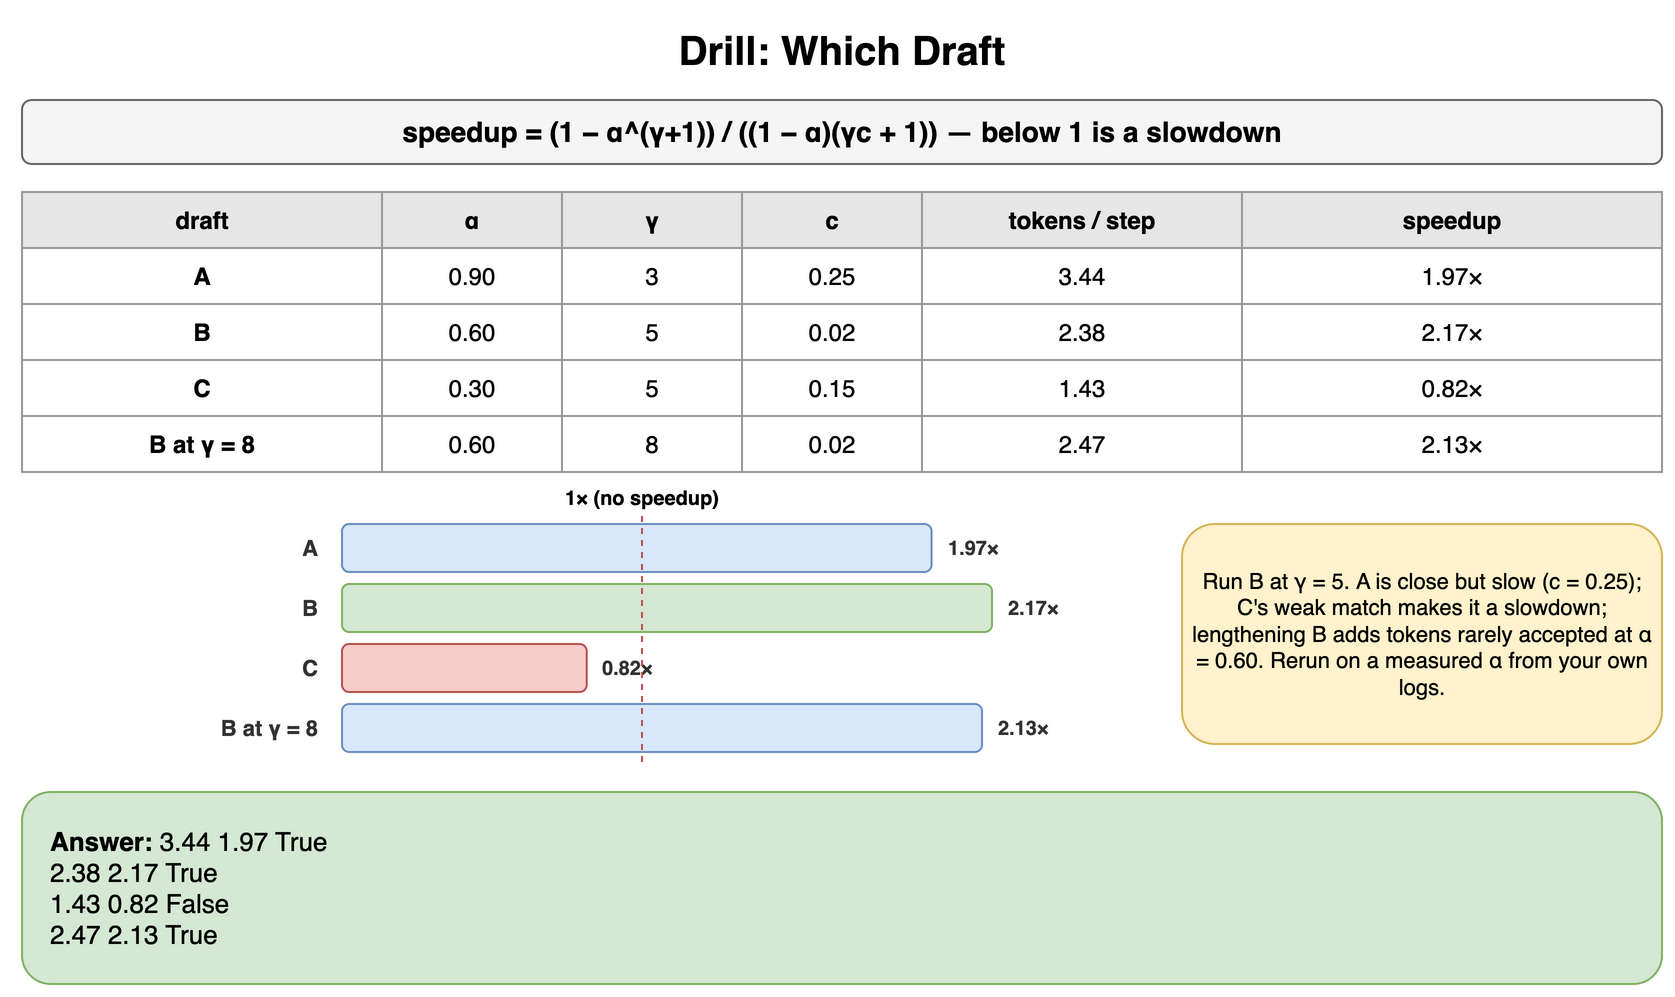

The diagram above was exported from draw.io. Its source (the exported page's mxGraphModel, read from the mxfile embedded in the PNG):
<mxGraphModel dx="900" dy="508" grid="1" gridSize="10" guides="1" tooltips="1" connect="1" arrows="1" fold="1" page="1" pageScale="1" pageWidth="900" pageHeight="508" math="0" shadow="0">
  <root>
    <mxCell id="0" />
    <mxCell id="1" parent="0" />
    <mxCell id="e1" value="Drill: Which Draft" style="text;html=1;align=center;verticalAlign=middle;whiteSpace=wrap;fontSize=20;fontStyle=1;" vertex="1" parent="1">
      <mxGeometry x="40" y="10" width="820" height="30" as="geometry" />
    </mxCell>
    <mxCell id="e2" value="speedup = (1 − α^(γ+1)) / ((1 − α)(γc + 1)) — below 1 is a slowdown" style="rounded=1;whiteSpace=wrap;html=1;fillColor=#f5f5f5;strokeColor=#666666;fontStyle=1;fontSize=14;" vertex="1" parent="1">
      <mxGeometry x="40" y="50" width="820" height="32" as="geometry" />
    </mxCell>
    <mxCell id="e3" value="draft" style="whiteSpace=wrap;html=1;fillColor=#e6e6e6;strokeColor=#999999;fontStyle=1;fontSize=12;" vertex="1" parent="1">
      <mxGeometry x="40" y="96" width="180" height="28" as="geometry" />
    </mxCell>
    <mxCell id="e4" value="α" style="whiteSpace=wrap;html=1;fillColor=#e6e6e6;strokeColor=#999999;fontStyle=1;fontSize=12;" vertex="1" parent="1">
      <mxGeometry x="220" y="96" width="90" height="28" as="geometry" />
    </mxCell>
    <mxCell id="e5" value="γ" style="whiteSpace=wrap;html=1;fillColor=#e6e6e6;strokeColor=#999999;fontStyle=1;fontSize=12;" vertex="1" parent="1">
      <mxGeometry x="310" y="96" width="90" height="28" as="geometry" />
    </mxCell>
    <mxCell id="e6" value="c" style="whiteSpace=wrap;html=1;fillColor=#e6e6e6;strokeColor=#999999;fontStyle=1;fontSize=12;" vertex="1" parent="1">
      <mxGeometry x="400" y="96" width="90" height="28" as="geometry" />
    </mxCell>
    <mxCell id="e7" value="tokens / step" style="whiteSpace=wrap;html=1;fillColor=#e6e6e6;strokeColor=#999999;fontStyle=1;fontSize=12;" vertex="1" parent="1">
      <mxGeometry x="490" y="96" width="160" height="28" as="geometry" />
    </mxCell>
    <mxCell id="e8" value="speedup" style="whiteSpace=wrap;html=1;fillColor=#e6e6e6;strokeColor=#999999;fontStyle=1;fontSize=12;" vertex="1" parent="1">
      <mxGeometry x="650" y="96" width="210" height="28" as="geometry" />
    </mxCell>
    <mxCell id="e9" value="A" style="whiteSpace=wrap;html=1;strokeColor=#999999;fontSize=12;fillColor=#ffffff;fontStyle=1;" vertex="1" parent="1">
      <mxGeometry x="40" y="124" width="180" height="28" as="geometry" />
    </mxCell>
    <mxCell id="e10" value="0.90" style="whiteSpace=wrap;html=1;strokeColor=#999999;fontSize=12;fillColor=#ffffff;" vertex="1" parent="1">
      <mxGeometry x="220" y="124" width="90" height="28" as="geometry" />
    </mxCell>
    <mxCell id="e11" value="3" style="whiteSpace=wrap;html=1;strokeColor=#999999;fontSize=12;fillColor=#ffffff;" vertex="1" parent="1">
      <mxGeometry x="310" y="124" width="90" height="28" as="geometry" />
    </mxCell>
    <mxCell id="e12" value="0.25" style="whiteSpace=wrap;html=1;strokeColor=#999999;fontSize=12;fillColor=#ffffff;" vertex="1" parent="1">
      <mxGeometry x="400" y="124" width="90" height="28" as="geometry" />
    </mxCell>
    <mxCell id="e13" value="3.44" style="whiteSpace=wrap;html=1;strokeColor=#999999;fontSize=12;fillColor=#ffffff;" vertex="1" parent="1">
      <mxGeometry x="490" y="124" width="160" height="28" as="geometry" />
    </mxCell>
    <mxCell id="e14" value="1.97×" style="whiteSpace=wrap;html=1;strokeColor=#999999;fontSize=12;fillColor=#ffffff;" vertex="1" parent="1">
      <mxGeometry x="650" y="124" width="210" height="28" as="geometry" />
    </mxCell>
    <mxCell id="e15" value="B" style="whiteSpace=wrap;html=1;strokeColor=#999999;fontSize=12;fillColor=#ffffff;fontStyle=1;" vertex="1" parent="1">
      <mxGeometry x="40" y="152" width="180" height="28" as="geometry" />
    </mxCell>
    <mxCell id="e16" value="0.60" style="whiteSpace=wrap;html=1;strokeColor=#999999;fontSize=12;fillColor=#ffffff;" vertex="1" parent="1">
      <mxGeometry x="220" y="152" width="90" height="28" as="geometry" />
    </mxCell>
    <mxCell id="e17" value="5" style="whiteSpace=wrap;html=1;strokeColor=#999999;fontSize=12;fillColor=#ffffff;" vertex="1" parent="1">
      <mxGeometry x="310" y="152" width="90" height="28" as="geometry" />
    </mxCell>
    <mxCell id="e18" value="0.02" style="whiteSpace=wrap;html=1;strokeColor=#999999;fontSize=12;fillColor=#ffffff;" vertex="1" parent="1">
      <mxGeometry x="400" y="152" width="90" height="28" as="geometry" />
    </mxCell>
    <mxCell id="e19" value="2.38" style="whiteSpace=wrap;html=1;strokeColor=#999999;fontSize=12;fillColor=#ffffff;" vertex="1" parent="1">
      <mxGeometry x="490" y="152" width="160" height="28" as="geometry" />
    </mxCell>
    <mxCell id="e20" value="2.17×" style="whiteSpace=wrap;html=1;strokeColor=#999999;fontSize=12;fillColor=#ffffff;" vertex="1" parent="1">
      <mxGeometry x="650" y="152" width="210" height="28" as="geometry" />
    </mxCell>
    <mxCell id="e21" value="C" style="whiteSpace=wrap;html=1;strokeColor=#999999;fontSize=12;fillColor=#ffffff;fontStyle=1;" vertex="1" parent="1">
      <mxGeometry x="40" y="180" width="180" height="28" as="geometry" />
    </mxCell>
    <mxCell id="e22" value="0.30" style="whiteSpace=wrap;html=1;strokeColor=#999999;fontSize=12;fillColor=#ffffff;" vertex="1" parent="1">
      <mxGeometry x="220" y="180" width="90" height="28" as="geometry" />
    </mxCell>
    <mxCell id="e23" value="5" style="whiteSpace=wrap;html=1;strokeColor=#999999;fontSize=12;fillColor=#ffffff;" vertex="1" parent="1">
      <mxGeometry x="310" y="180" width="90" height="28" as="geometry" />
    </mxCell>
    <mxCell id="e24" value="0.15" style="whiteSpace=wrap;html=1;strokeColor=#999999;fontSize=12;fillColor=#ffffff;" vertex="1" parent="1">
      <mxGeometry x="400" y="180" width="90" height="28" as="geometry" />
    </mxCell>
    <mxCell id="e25" value="1.43" style="whiteSpace=wrap;html=1;strokeColor=#999999;fontSize=12;fillColor=#ffffff;" vertex="1" parent="1">
      <mxGeometry x="490" y="180" width="160" height="28" as="geometry" />
    </mxCell>
    <mxCell id="e26" value="0.82×" style="whiteSpace=wrap;html=1;strokeColor=#999999;fontSize=12;fillColor=#ffffff;" vertex="1" parent="1">
      <mxGeometry x="650" y="180" width="210" height="28" as="geometry" />
    </mxCell>
    <mxCell id="e27" value="B at γ = 8" style="whiteSpace=wrap;html=1;strokeColor=#999999;fontSize=12;fillColor=#ffffff;fontStyle=1;" vertex="1" parent="1">
      <mxGeometry x="40" y="208" width="180" height="28" as="geometry" />
    </mxCell>
    <mxCell id="e28" value="0.60" style="whiteSpace=wrap;html=1;strokeColor=#999999;fontSize=12;fillColor=#ffffff;" vertex="1" parent="1">
      <mxGeometry x="220" y="208" width="90" height="28" as="geometry" />
    </mxCell>
    <mxCell id="e29" value="8" style="whiteSpace=wrap;html=1;strokeColor=#999999;fontSize=12;fillColor=#ffffff;" vertex="1" parent="1">
      <mxGeometry x="310" y="208" width="90" height="28" as="geometry" />
    </mxCell>
    <mxCell id="e30" value="0.02" style="whiteSpace=wrap;html=1;strokeColor=#999999;fontSize=12;fillColor=#ffffff;" vertex="1" parent="1">
      <mxGeometry x="400" y="208" width="90" height="28" as="geometry" />
    </mxCell>
    <mxCell id="e31" value="2.47" style="whiteSpace=wrap;html=1;strokeColor=#999999;fontSize=12;fillColor=#ffffff;" vertex="1" parent="1">
      <mxGeometry x="490" y="208" width="160" height="28" as="geometry" />
    </mxCell>
    <mxCell id="e32" value="2.13×" style="whiteSpace=wrap;html=1;strokeColor=#999999;fontSize=12;fillColor=#ffffff;" vertex="1" parent="1">
      <mxGeometry x="650" y="208" width="210" height="28" as="geometry" />
    </mxCell>
    <mxCell id="e33" value="A" style="text;html=1;whiteSpace=wrap;fontSize=11;align=right;verticalAlign=middle;fontSize=11;fontColor=#333333;fontStyle=1;" vertex="1" parent="1">
      <mxGeometry x="40" y="262" width="150" height="24" as="geometry" />
    </mxCell>
    <mxCell id="e34" value="" style="rounded=1;whiteSpace=wrap;html=1;fillColor=#dae8fc;strokeColor=#6c8ebf;fontSize=12;align=center;fontStyle=1;" vertex="1" parent="1">
      <mxGeometry x="200" y="262" width="294.7714285714286" height="24" as="geometry" />
    </mxCell>
    <mxCell id="e35" value="1.97×" style="text;html=1;whiteSpace=wrap;fontSize=11;align=left;verticalAlign=middle;fontSize=10;fontColor=#333333;fontStyle=1;" vertex="1" parent="1">
      <mxGeometry x="500.7714285714286" y="262" width="80" height="24" as="geometry" />
    </mxCell>
    <mxCell id="e36" value="B" style="text;html=1;whiteSpace=wrap;fontSize=11;align=right;verticalAlign=middle;fontSize=11;fontColor=#333333;fontStyle=1;" vertex="1" parent="1">
      <mxGeometry x="40" y="292" width="150" height="24" as="geometry" />
    </mxCell>
    <mxCell id="e37" value="" style="rounded=1;whiteSpace=wrap;html=1;fillColor=#d5e8d4;strokeColor=#82b366;fontSize=12;align=center;fontStyle=1;" vertex="1" parent="1">
      <mxGeometry x="200" y="292" width="325.0036363636363" height="24" as="geometry" />
    </mxCell>
    <mxCell id="e38" value="2.17×" style="text;html=1;whiteSpace=wrap;fontSize=11;align=left;verticalAlign=middle;fontSize=10;fontColor=#333333;fontStyle=1;" vertex="1" parent="1">
      <mxGeometry x="531.0036363636364" y="292" width="80" height="24" as="geometry" />
    </mxCell>
    <mxCell id="e39" value="C" style="text;html=1;whiteSpace=wrap;fontSize=11;align=right;verticalAlign=middle;fontSize=11;fontColor=#333333;fontStyle=1;" vertex="1" parent="1">
      <mxGeometry x="40" y="322" width="150" height="24" as="geometry" />
    </mxCell>
    <mxCell id="e40" value="" style="rounded=1;whiteSpace=wrap;html=1;fillColor=#f8cecc;strokeColor=#b85450;fontSize=12;align=center;fontStyle=1;" vertex="1" parent="1">
      <mxGeometry x="200" y="322" width="122.3597142857143" height="24" as="geometry" />
    </mxCell>
    <mxCell id="e41" value="0.82×" style="text;html=1;whiteSpace=wrap;fontSize=11;align=left;verticalAlign=middle;fontSize=10;fontColor=#333333;fontStyle=1;" vertex="1" parent="1">
      <mxGeometry x="328.3597142857143" y="322" width="80" height="24" as="geometry" />
    </mxCell>
    <mxCell id="e42" value="B at γ = 8" style="text;html=1;whiteSpace=wrap;fontSize=11;align=right;verticalAlign=middle;fontSize=11;fontColor=#333333;fontStyle=1;" vertex="1" parent="1">
      <mxGeometry x="40" y="352" width="150" height="24" as="geometry" />
    </mxCell>
    <mxCell id="e43" value="" style="rounded=1;whiteSpace=wrap;html=1;fillColor=#dae8fc;strokeColor=#6c8ebf;fontSize=12;align=center;fontStyle=1;" vertex="1" parent="1">
      <mxGeometry x="200" y="352" width="320.0179862068965" height="24" as="geometry" />
    </mxCell>
    <mxCell id="e44" value="2.13×" style="text;html=1;whiteSpace=wrap;fontSize=11;align=left;verticalAlign=middle;fontSize=10;fontColor=#333333;fontStyle=1;" vertex="1" parent="1">
      <mxGeometry x="526.0179862068965" y="352" width="80" height="24" as="geometry" />
    </mxCell>
    <mxCell id="e45" value="" style="endArrow=none;html=1;strokeColor=#b85450;dashed=1;" edge="1" parent="1">
      <mxGeometry relative="1" as="geometry">
        <mxPoint x="350" y="258" as="sourcePoint" />
        <mxPoint x="350" y="382" as="targetPoint" />
      </mxGeometry>
    </mxCell>
    <mxCell id="e46" value="1× (no speedup)" style="text;html=1;whiteSpace=wrap;fontSize=11;align=center;verticalAlign=middle;fontSize=10;fontColor=[('A', 0.9, 3, 0.25), ('B', 0.6, 5, 0.02), ('C', 0.3, 5, 0.15), ('B at γ = 8', 0.6, 8, 0.02)];fontStyle=1;" vertex="1" parent="1">
      <mxGeometry x="300" y="242" width="100" height="14" as="geometry" />
    </mxCell>
    <mxCell id="e47" value="Run B at γ = 5. A is close but slow (c = 0.25); C's weak match makes it a slowdown; lengthening B adds tokens rarely accepted at α = 0.60. Rerun on a measured α from your own logs." style="rounded=1;whiteSpace=wrap;html=1;fillColor=#fff2cc;strokeColor=#d6b656;fontSize=11;align=center;" vertex="1" parent="1">
      <mxGeometry x="620" y="262" width="240" height="110" as="geometry" />
    </mxCell>
    <mxCell id="e48" value="&lt;b&gt;Answer:&lt;/b&gt; 3.44 1.97 True&lt;br&gt;2.38 2.17 True&lt;br&gt;1.43 0.82 False&lt;br&gt;2.47 2.13 True" style="rounded=1;whiteSpace=wrap;html=1;fillColor=#d5e8d4;strokeColor=#82b366;fontSize=13;align=left;spacingLeft=12;" vertex="1" parent="1">
      <mxGeometry x="40" y="396" width="820" height="96" as="geometry" />
    </mxCell>
  </root>
</mxGraphModel>